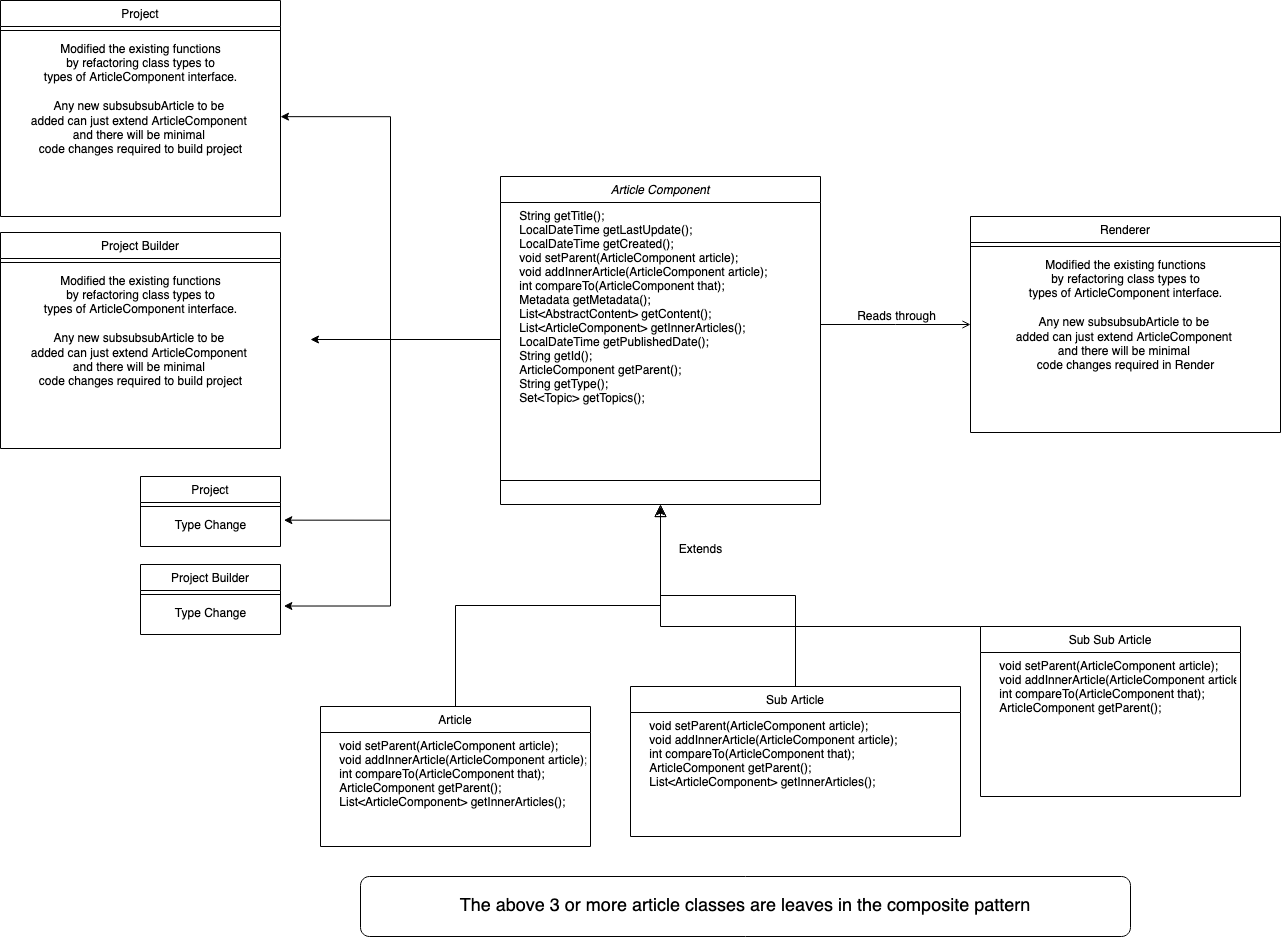

The diagram above was exported from draw.io. Its source (the exported page's mxGraphModel, read from the mxfile embedded in the PNG):
<mxGraphModel dx="2796" dy="2074" grid="1" gridSize="10" guides="1" tooltips="1" connect="1" arrows="1" fold="1" page="1" pageScale="1" pageWidth="827" pageHeight="1169" math="0" shadow="0">
  <root>
    <mxCell id="WIyWlLk6GJQsqaUBKTNV-0" />
    <mxCell id="WIyWlLk6GJQsqaUBKTNV-1" parent="WIyWlLk6GJQsqaUBKTNV-0" />
    <mxCell id="zkfFHV4jXpPFQw0GAbJ--0" value="Article Component" style="swimlane;fontStyle=2;align=center;verticalAlign=top;childLayout=stackLayout;horizontal=1;startSize=26;horizontalStack=0;resizeParent=1;resizeLast=0;collapsible=1;marginBottom=0;rounded=0;shadow=0;strokeWidth=1;" parent="WIyWlLk6GJQsqaUBKTNV-1" vertex="1">
      <mxGeometry x="170" y="120" width="320" height="328" as="geometry">
        <mxRectangle x="230" y="140" width="160" height="26" as="alternateBounds" />
      </mxGeometry>
    </mxCell>
    <mxCell id="uq5lN-z_3eeVslI0a3MZ-10" style="edgeStyle=orthogonalEdgeStyle;rounded=0;orthogonalLoop=1;jettySize=auto;html=1;" edge="1" parent="zkfFHV4jXpPFQw0GAbJ--0" source="zkfFHV4jXpPFQw0GAbJ--1">
      <mxGeometry relative="1" as="geometry">
        <mxPoint x="-190" y="163" as="targetPoint" />
      </mxGeometry>
    </mxCell>
    <mxCell id="zkfFHV4jXpPFQw0GAbJ--1" value="    String getTitle();&#10;    LocalDateTime getLastUpdate();&#10;    LocalDateTime getCreated();&#10;    void setParent(ArticleComponent article);&#10;    void addInnerArticle(ArticleComponent article);&#10;    int compareTo(ArticleComponent that);&#10;    Metadata getMetadata();&#10;    List&lt;AbstractContent&gt; getContent();&#10;    List&lt;ArticleComponent&gt; getInnerArticles();&#10;    LocalDateTime getPublishedDate();&#10;    String getId();&#10;    ArticleComponent getParent();&#10;    String getType();&#10;    Set&lt;Topic&gt; getTopics();" style="text;align=left;verticalAlign=top;spacingLeft=4;spacingRight=4;overflow=hidden;rotatable=0;points=[[0,0.5],[1,0.5]];portConstraint=eastwest;" parent="zkfFHV4jXpPFQw0GAbJ--0" vertex="1">
      <mxGeometry y="26" width="320" height="274" as="geometry" />
    </mxCell>
    <mxCell id="zkfFHV4jXpPFQw0GAbJ--4" value="" style="line;html=1;strokeWidth=1;align=left;verticalAlign=middle;spacingTop=-1;spacingLeft=3;spacingRight=3;rotatable=0;labelPosition=right;points=[];portConstraint=eastwest;" parent="zkfFHV4jXpPFQw0GAbJ--0" vertex="1">
      <mxGeometry y="300" width="320" height="8" as="geometry" />
    </mxCell>
    <mxCell id="zkfFHV4jXpPFQw0GAbJ--6" value="Article" style="swimlane;fontStyle=0;align=center;verticalAlign=top;childLayout=stackLayout;horizontal=1;startSize=26;horizontalStack=0;resizeParent=1;resizeLast=0;collapsible=1;marginBottom=0;rounded=0;shadow=0;strokeWidth=1;" parent="WIyWlLk6GJQsqaUBKTNV-1" vertex="1">
      <mxGeometry x="-10" y="650" width="270" height="140" as="geometry">
        <mxRectangle x="130" y="380" width="160" height="26" as="alternateBounds" />
      </mxGeometry>
    </mxCell>
    <mxCell id="zkfFHV4jXpPFQw0GAbJ--7" value="    void setParent(ArticleComponent article);&#10;    void addInnerArticle(ArticleComponent article);&#10;    int compareTo(ArticleComponent that);&#10;    ArticleComponent getParent();&#10;    List&lt;ArticleComponent&gt; getInnerArticles();&#10;&#10;" style="text;align=left;verticalAlign=top;spacingLeft=4;spacingRight=4;overflow=hidden;rotatable=0;points=[[0,0.5],[1,0.5]];portConstraint=eastwest;" parent="zkfFHV4jXpPFQw0GAbJ--6" vertex="1">
      <mxGeometry y="26" width="270" height="84" as="geometry" />
    </mxCell>
    <mxCell id="zkfFHV4jXpPFQw0GAbJ--12" value="" style="endArrow=block;endSize=10;endFill=0;shadow=0;strokeWidth=1;rounded=0;edgeStyle=elbowEdgeStyle;elbow=vertical;" parent="WIyWlLk6GJQsqaUBKTNV-1" source="zkfFHV4jXpPFQw0GAbJ--6" target="zkfFHV4jXpPFQw0GAbJ--0" edge="1">
      <mxGeometry width="160" relative="1" as="geometry">
        <mxPoint x="200" y="203" as="sourcePoint" />
        <mxPoint x="200" y="203" as="targetPoint" />
      </mxGeometry>
    </mxCell>
    <mxCell id="zkfFHV4jXpPFQw0GAbJ--13" value="Sub Article" style="swimlane;fontStyle=0;align=center;verticalAlign=top;childLayout=stackLayout;horizontal=1;startSize=26;horizontalStack=0;resizeParent=1;resizeLast=0;collapsible=1;marginBottom=0;rounded=0;shadow=0;strokeWidth=1;" parent="WIyWlLk6GJQsqaUBKTNV-1" vertex="1">
      <mxGeometry x="300" y="630" width="330" height="150" as="geometry">
        <mxRectangle x="340" y="380" width="170" height="26" as="alternateBounds" />
      </mxGeometry>
    </mxCell>
    <mxCell id="zkfFHV4jXpPFQw0GAbJ--14" value="    void setParent(ArticleComponent article);&#10;    void addInnerArticle(ArticleComponent article);&#10;    int compareTo(ArticleComponent that);&#10;    ArticleComponent getParent();&#10;    List&lt;ArticleComponent&gt; getInnerArticles();&#10;&#10;&#10;&#10;" style="text;align=left;verticalAlign=top;spacingLeft=4;spacingRight=4;overflow=hidden;rotatable=0;points=[[0,0.5],[1,0.5]];portConstraint=eastwest;" parent="zkfFHV4jXpPFQw0GAbJ--13" vertex="1">
      <mxGeometry y="26" width="330" height="94" as="geometry" />
    </mxCell>
    <mxCell id="zkfFHV4jXpPFQw0GAbJ--16" value="" style="endArrow=block;endSize=10;endFill=0;shadow=0;strokeWidth=1;rounded=0;edgeStyle=elbowEdgeStyle;elbow=vertical;" parent="WIyWlLk6GJQsqaUBKTNV-1" source="zkfFHV4jXpPFQw0GAbJ--13" target="zkfFHV4jXpPFQw0GAbJ--0" edge="1">
      <mxGeometry width="160" relative="1" as="geometry">
        <mxPoint x="210" y="373" as="sourcePoint" />
        <mxPoint x="310" y="271" as="targetPoint" />
      </mxGeometry>
    </mxCell>
    <mxCell id="zkfFHV4jXpPFQw0GAbJ--17" value="Renderer" style="swimlane;fontStyle=0;align=center;verticalAlign=top;childLayout=stackLayout;horizontal=1;startSize=26;horizontalStack=0;resizeParent=1;resizeLast=0;collapsible=1;marginBottom=0;rounded=0;shadow=0;strokeWidth=1;" parent="WIyWlLk6GJQsqaUBKTNV-1" vertex="1">
      <mxGeometry x="640" y="160" width="310" height="216" as="geometry">
        <mxRectangle x="550" y="140" width="160" height="26" as="alternateBounds" />
      </mxGeometry>
    </mxCell>
    <mxCell id="zkfFHV4jXpPFQw0GAbJ--23" value="" style="line;html=1;strokeWidth=1;align=left;verticalAlign=middle;spacingTop=-1;spacingLeft=3;spacingRight=3;rotatable=0;labelPosition=right;points=[];portConstraint=eastwest;" parent="zkfFHV4jXpPFQw0GAbJ--17" vertex="1">
      <mxGeometry y="26" width="310" height="8" as="geometry" />
    </mxCell>
    <mxCell id="uq5lN-z_3eeVslI0a3MZ-9" value="&lt;div&gt;Modified the existing functions&lt;/div&gt;&lt;div&gt;by refactoring class types to &lt;br&gt;&lt;/div&gt;&lt;div&gt;types of ArticleComponent interface.&lt;br&gt;&lt;br&gt;Any new subsubsubArticle to be&amp;nbsp;&lt;/div&gt;&lt;div&gt;added can just extend ArticleComponent&amp;nbsp;&lt;/div&gt;&lt;div&gt;and there will be minimal&amp;nbsp;&lt;/div&gt;&lt;div&gt;code changes required in Render&lt;br&gt;&lt;/div&gt;" style="text;html=1;align=center;verticalAlign=middle;resizable=0;points=[];autosize=1;strokeColor=none;fillColor=none;" vertex="1" parent="zkfFHV4jXpPFQw0GAbJ--17">
      <mxGeometry y="34" width="310" height="130" as="geometry" />
    </mxCell>
    <mxCell id="zkfFHV4jXpPFQw0GAbJ--26" value="" style="endArrow=open;shadow=0;strokeWidth=1;rounded=0;endFill=1;edgeStyle=elbowEdgeStyle;elbow=vertical;" parent="WIyWlLk6GJQsqaUBKTNV-1" source="zkfFHV4jXpPFQw0GAbJ--0" target="zkfFHV4jXpPFQw0GAbJ--17" edge="1">
      <mxGeometry x="0.5" y="41" relative="1" as="geometry">
        <mxPoint x="380" y="192" as="sourcePoint" />
        <mxPoint x="540" y="192" as="targetPoint" />
        <mxPoint x="-40" y="32" as="offset" />
      </mxGeometry>
    </mxCell>
    <mxCell id="zkfFHV4jXpPFQw0GAbJ--29" value="Reads through" style="text;html=1;resizable=0;points=[];;align=center;verticalAlign=middle;labelBackgroundColor=none;rounded=0;shadow=0;strokeWidth=1;fontSize=12;" parent="zkfFHV4jXpPFQw0GAbJ--26" vertex="1" connectable="0">
      <mxGeometry x="0.5" y="49" relative="1" as="geometry">
        <mxPoint x="-38" y="40" as="offset" />
      </mxGeometry>
    </mxCell>
    <mxCell id="uq5lN-z_3eeVslI0a3MZ-3" style="edgeStyle=orthogonalEdgeStyle;rounded=0;orthogonalLoop=1;jettySize=auto;html=1;" edge="1" parent="WIyWlLk6GJQsqaUBKTNV-1" source="uq5lN-z_3eeVslI0a3MZ-0">
      <mxGeometry relative="1" as="geometry">
        <mxPoint x="330" y="450" as="targetPoint" />
        <Array as="points">
          <mxPoint x="330" y="570" />
        </Array>
      </mxGeometry>
    </mxCell>
    <mxCell id="uq5lN-z_3eeVslI0a3MZ-0" value="Sub Sub Article" style="swimlane;fontStyle=0;align=center;verticalAlign=top;childLayout=stackLayout;horizontal=1;startSize=26;horizontalStack=0;resizeParent=1;resizeLast=0;collapsible=1;marginBottom=0;rounded=0;shadow=0;strokeWidth=1;" vertex="1" parent="WIyWlLk6GJQsqaUBKTNV-1">
      <mxGeometry x="650" y="570" width="260" height="170" as="geometry">
        <mxRectangle x="340" y="380" width="170" height="26" as="alternateBounds" />
      </mxGeometry>
    </mxCell>
    <mxCell id="uq5lN-z_3eeVslI0a3MZ-1" value="    void setParent(ArticleComponent article);&#10;    void addInnerArticle(ArticleComponent article);&#10;    int compareTo(ArticleComponent that);&#10;    ArticleComponent getParent();&#10;&#10;&#10;&#10;&#10;" style="text;align=left;verticalAlign=top;spacingLeft=4;spacingRight=4;overflow=hidden;rotatable=0;points=[[0,0.5],[1,0.5]];portConstraint=eastwest;" vertex="1" parent="uq5lN-z_3eeVslI0a3MZ-0">
      <mxGeometry y="26" width="260" height="94" as="geometry" />
    </mxCell>
    <mxCell id="uq5lN-z_3eeVslI0a3MZ-5" value="&lt;div&gt;Extends&lt;/div&gt;" style="text;html=1;align=center;verticalAlign=middle;resizable=0;points=[];autosize=1;strokeColor=none;fillColor=none;" vertex="1" parent="WIyWlLk6GJQsqaUBKTNV-1">
      <mxGeometry x="335" y="478" width="70" height="30" as="geometry" />
    </mxCell>
    <mxCell id="uq5lN-z_3eeVslI0a3MZ-7" value="&lt;font size=&quot;3&quot;&gt;The above 3 or more article classes are leaves in the composite pattern&lt;br&gt;&lt;/font&gt;" style="rounded=1;whiteSpace=wrap;html=1;" vertex="1" parent="WIyWlLk6GJQsqaUBKTNV-1">
      <mxGeometry x="30" y="820" width="770" height="60" as="geometry" />
    </mxCell>
    <mxCell id="uq5lN-z_3eeVslI0a3MZ-11" value="Project Builder" style="swimlane;fontStyle=0;align=center;verticalAlign=top;childLayout=stackLayout;horizontal=1;startSize=26;horizontalStack=0;resizeParent=1;resizeLast=0;collapsible=1;marginBottom=0;rounded=0;shadow=0;strokeWidth=1;" vertex="1" parent="WIyWlLk6GJQsqaUBKTNV-1">
      <mxGeometry x="-330" y="176" width="280" height="216" as="geometry">
        <mxRectangle x="550" y="140" width="160" height="26" as="alternateBounds" />
      </mxGeometry>
    </mxCell>
    <mxCell id="uq5lN-z_3eeVslI0a3MZ-12" value="" style="line;html=1;strokeWidth=1;align=left;verticalAlign=middle;spacingTop=-1;spacingLeft=3;spacingRight=3;rotatable=0;labelPosition=right;points=[];portConstraint=eastwest;" vertex="1" parent="uq5lN-z_3eeVslI0a3MZ-11">
      <mxGeometry y="26" width="280" height="8" as="geometry" />
    </mxCell>
    <mxCell id="uq5lN-z_3eeVslI0a3MZ-13" value="&lt;div&gt;Modified the existing functions&lt;/div&gt;&lt;div&gt;by refactoring class types to &lt;br&gt;&lt;/div&gt;&lt;div&gt;types of ArticleComponent interface.&lt;br&gt;&lt;br&gt;Any new subsubsubArticle to be&amp;nbsp;&lt;/div&gt;&lt;div&gt;added can just extend ArticleComponent&amp;nbsp;&lt;/div&gt;&lt;div&gt;and there will be minimal&amp;nbsp;&lt;/div&gt;&lt;div&gt;code changes required to build project&lt;br&gt;&lt;/div&gt;" style="text;html=1;align=center;verticalAlign=middle;resizable=0;points=[];autosize=1;strokeColor=none;fillColor=none;" vertex="1" parent="uq5lN-z_3eeVslI0a3MZ-11">
      <mxGeometry y="34" width="280" height="130" as="geometry" />
    </mxCell>
    <mxCell id="uq5lN-z_3eeVslI0a3MZ-15" value="Project" style="swimlane;fontStyle=0;align=center;verticalAlign=top;childLayout=stackLayout;horizontal=1;startSize=26;horizontalStack=0;resizeParent=1;resizeLast=0;collapsible=1;marginBottom=0;rounded=0;shadow=0;strokeWidth=1;" vertex="1" parent="WIyWlLk6GJQsqaUBKTNV-1">
      <mxGeometry x="-330" y="-56" width="280" height="216" as="geometry">
        <mxRectangle x="550" y="140" width="160" height="26" as="alternateBounds" />
      </mxGeometry>
    </mxCell>
    <mxCell id="uq5lN-z_3eeVslI0a3MZ-16" value="" style="line;html=1;strokeWidth=1;align=left;verticalAlign=middle;spacingTop=-1;spacingLeft=3;spacingRight=3;rotatable=0;labelPosition=right;points=[];portConstraint=eastwest;" vertex="1" parent="uq5lN-z_3eeVslI0a3MZ-15">
      <mxGeometry y="26" width="280" height="8" as="geometry" />
    </mxCell>
    <mxCell id="uq5lN-z_3eeVslI0a3MZ-17" value="&lt;div&gt;Modified the existing functions&lt;/div&gt;&lt;div&gt;by refactoring class types to &lt;br&gt;&lt;/div&gt;&lt;div&gt;types of ArticleComponent interface.&lt;br&gt;&lt;br&gt;Any new subsubsubArticle to be&amp;nbsp;&lt;/div&gt;&lt;div&gt;added can just extend ArticleComponent&amp;nbsp;&lt;/div&gt;&lt;div&gt;and there will be minimal&amp;nbsp;&lt;/div&gt;&lt;div&gt;code changes required to build project&lt;br&gt;&lt;/div&gt;" style="text;html=1;align=center;verticalAlign=middle;resizable=0;points=[];autosize=1;strokeColor=none;fillColor=none;" vertex="1" parent="uq5lN-z_3eeVslI0a3MZ-15">
      <mxGeometry y="34" width="280" height="130" as="geometry" />
    </mxCell>
    <mxCell id="uq5lN-z_3eeVslI0a3MZ-18" style="edgeStyle=orthogonalEdgeStyle;rounded=0;orthogonalLoop=1;jettySize=auto;html=1;entryX=1;entryY=0.632;entryDx=0;entryDy=0;entryPerimeter=0;" edge="1" parent="WIyWlLk6GJQsqaUBKTNV-1" source="zkfFHV4jXpPFQw0GAbJ--1" target="uq5lN-z_3eeVslI0a3MZ-17">
      <mxGeometry relative="1" as="geometry" />
    </mxCell>
    <mxCell id="uq5lN-z_3eeVslI0a3MZ-20" value="Project" style="swimlane;fontStyle=0;align=center;verticalAlign=top;childLayout=stackLayout;horizontal=1;startSize=26;horizontalStack=0;resizeParent=1;resizeLast=0;collapsible=1;marginBottom=0;rounded=0;shadow=0;strokeWidth=1;" vertex="1" parent="WIyWlLk6GJQsqaUBKTNV-1">
      <mxGeometry x="-190" y="420" width="140" height="70" as="geometry">
        <mxRectangle x="550" y="140" width="160" height="26" as="alternateBounds" />
      </mxGeometry>
    </mxCell>
    <mxCell id="uq5lN-z_3eeVslI0a3MZ-21" value="" style="line;html=1;strokeWidth=1;align=left;verticalAlign=middle;spacingTop=-1;spacingLeft=3;spacingRight=3;rotatable=0;labelPosition=right;points=[];portConstraint=eastwest;" vertex="1" parent="uq5lN-z_3eeVslI0a3MZ-20">
      <mxGeometry y="26" width="140" height="8" as="geometry" />
    </mxCell>
    <mxCell id="uq5lN-z_3eeVslI0a3MZ-22" value="Type Change" style="text;html=1;align=center;verticalAlign=middle;resizable=0;points=[];autosize=1;strokeColor=none;fillColor=none;" vertex="1" parent="uq5lN-z_3eeVslI0a3MZ-20">
      <mxGeometry y="34" width="140" height="30" as="geometry" />
    </mxCell>
    <mxCell id="uq5lN-z_3eeVslI0a3MZ-23" value="Project Builder" style="swimlane;fontStyle=0;align=center;verticalAlign=top;childLayout=stackLayout;horizontal=1;startSize=26;horizontalStack=0;resizeParent=1;resizeLast=0;collapsible=1;marginBottom=0;rounded=0;shadow=0;strokeWidth=1;" vertex="1" parent="WIyWlLk6GJQsqaUBKTNV-1">
      <mxGeometry x="-190" y="508" width="140" height="70" as="geometry">
        <mxRectangle x="550" y="140" width="160" height="26" as="alternateBounds" />
      </mxGeometry>
    </mxCell>
    <mxCell id="uq5lN-z_3eeVslI0a3MZ-24" value="" style="line;html=1;strokeWidth=1;align=left;verticalAlign=middle;spacingTop=-1;spacingLeft=3;spacingRight=3;rotatable=0;labelPosition=right;points=[];portConstraint=eastwest;" vertex="1" parent="uq5lN-z_3eeVslI0a3MZ-23">
      <mxGeometry y="26" width="140" height="8" as="geometry" />
    </mxCell>
    <mxCell id="uq5lN-z_3eeVslI0a3MZ-25" value="Type Change" style="text;html=1;align=center;verticalAlign=middle;resizable=0;points=[];autosize=1;strokeColor=none;fillColor=none;" vertex="1" parent="uq5lN-z_3eeVslI0a3MZ-23">
      <mxGeometry y="34" width="140" height="30" as="geometry" />
    </mxCell>
    <mxCell id="uq5lN-z_3eeVslI0a3MZ-26" style="edgeStyle=orthogonalEdgeStyle;rounded=0;orthogonalLoop=1;jettySize=auto;html=1;entryX=1.024;entryY=0.322;entryDx=0;entryDy=0;entryPerimeter=0;" edge="1" parent="WIyWlLk6GJQsqaUBKTNV-1" source="zkfFHV4jXpPFQw0GAbJ--1" target="uq5lN-z_3eeVslI0a3MZ-22">
      <mxGeometry relative="1" as="geometry">
        <Array as="points">
          <mxPoint x="60" y="283" />
          <mxPoint x="60" y="464" />
        </Array>
      </mxGeometry>
    </mxCell>
    <mxCell id="uq5lN-z_3eeVslI0a3MZ-27" style="edgeStyle=orthogonalEdgeStyle;rounded=0;orthogonalLoop=1;jettySize=auto;html=1;entryX=1.024;entryY=0.251;entryDx=0;entryDy=0;entryPerimeter=0;" edge="1" parent="WIyWlLk6GJQsqaUBKTNV-1" source="zkfFHV4jXpPFQw0GAbJ--1" target="uq5lN-z_3eeVslI0a3MZ-25">
      <mxGeometry relative="1" as="geometry">
        <Array as="points">
          <mxPoint x="60" y="283" />
          <mxPoint x="60" y="550" />
        </Array>
      </mxGeometry>
    </mxCell>
  </root>
</mxGraphModel>